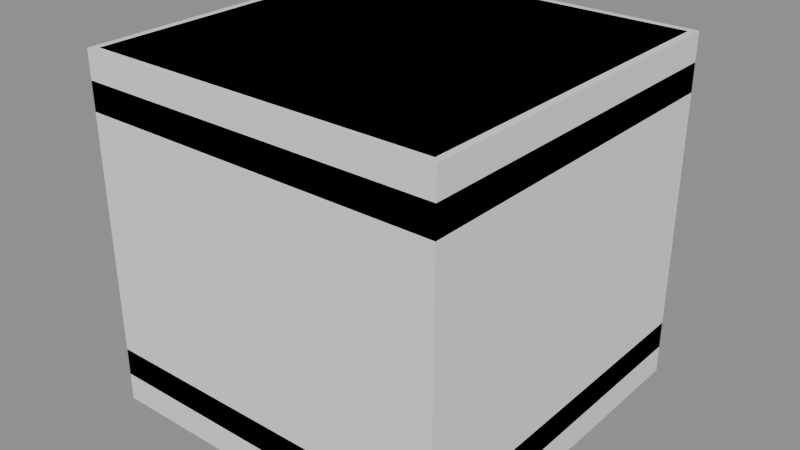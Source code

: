 # Source: crate.blend  (saved by Blender 4.5.92; exported with 4.5.12 LTS)
import bpy
from mathutils import Matrix  # noqa: F401  (used for matrix-valued properties, if any)

bpy.ops.wm.read_factory_settings(use_empty=True)
scene = bpy.context.scene
scene.name = 'Scene'

# ---- materials (node trees are filled in below, after node groups)
mat_fadedwood = bpy.data.materials.new('FadedWood')
mat_fadedwood.diffuse_color = (0.45, 0.36, 0.24, 1.0)
mat_darkwood = bpy.data.materials.new('DarkWood')
mat_darkwood.diffuse_color = (0.3, 0.24, 0.16, 1.0)

# ---- material node trees
mat_fadedwood.use_nodes = True; mat_fadedwood.node_tree.nodes.clear()
_N = mat_fadedwood.node_tree.nodes; _L = mat_fadedwood.node_tree.links
n0 = _N.new('ShaderNodeBsdfPrincipled'); n0.name = 'Principled BSDF'; n0.location = (-200, 100)
n0.inputs[0].default_value = (0.45, 0.36, 0.24, 1.0)
n0.inputs[2].default_value = 0.9
n1 = _N.new('ShaderNodeOutputMaterial'); n1.name = 'Material Output'; n1.location = (200, 100)
_L.new(n0.outputs[0], n1.inputs[0])
n1.is_active_output = True
mat_darkwood.use_nodes = True; mat_darkwood.node_tree.nodes.clear()
_N = mat_darkwood.node_tree.nodes; _L = mat_darkwood.node_tree.links
n0 = _N.new('ShaderNodeBsdfPrincipled'); n0.name = 'Principled BSDF'; n0.location = (-200, 100)
n0.inputs[0].default_value = (0.3, 0.24, 0.16, 1.0)
n0.inputs[2].default_value = 0.9
n1 = _N.new('ShaderNodeOutputMaterial'); n1.name = 'Material Output'; n1.location = (200, 100)
_L.new(n0.outputs[0], n1.inputs[0])
n1.is_active_output = True

# ---- meshes
me_crate = bpy.data.meshes.new('Crate')
me_crate.from_pydata([(-0.5, -0.5, 0.0), (-0.5, -0.5, 1.0), (-0.5, 0.5, 0.0), (-0.5, 0.5, 1.0), (0.5, -0.5, 0.0), (0.5, -0.5, 1.0), (0.5, 0.5, 0.0), (0.5, 0.5, 1.0), (-0.52, -0.52, 0.08), (-0.52, -0.52, 0.16), (-0.52, 0.52, 0.08), (-0.52, 0.52, 0.16), (0.52, -0.52, 0.08), (0.52, -0.52, 0.16), (0.52, 0.52, 0.08), (0.52, 0.52, 0.16), (-0.52, -0.52, 0.84), (-0.52, -0.52, 0.92), (-0.52, 0.52, 0.84), (-0.52, 0.52, 0.92), (0.52, -0.52, 0.84), (0.52, -0.52, 0.92), (0.52, 0.52, 0.84), (0.52, 0.52, 0.92)], [], [(0, 1, 3, 2), (2, 3, 7, 6), (6, 7, 5, 4), (4, 5, 1, 0), (2, 6, 4, 0), (7, 3, 1, 5), (8, 9, 11, 10), (10, 11, 15, 14), (14, 15, 13, 12), (12, 13, 9, 8), (10, 14, 12, 8), (15, 11, 9, 13), (16, 17, 19, 18), (18, 19, 23, 22), (22, 23, 21, 20), (20, 21, 17, 16), (18, 22, 20, 16), (23, 19, 17, 21)])
me_crate.polygons.foreach_set('material_index', [0, 0, 0, 0, 0, 0, 1, 1, 1, 1, 1, 1, 1, 1, 1, 1, 1, 1])
me_crate.materials.append(mat_fadedwood)
me_crate.materials.append(mat_darkwood)
me_crate.update()
me_crate_convcolonly = bpy.data.meshes.new('Crate-convcolonly')
me_crate_convcolonly.from_pydata([(-0.52, -0.52, 0.0), (-0.52, -0.52, 1.0), (-0.52, 0.52, 0.0), (-0.52, 0.52, 1.0), (0.52, -0.52, 0.0), (0.52, -0.52, 1.0), (0.52, 0.52, 0.0), (0.52, 0.52, 1.0)], [], [(0, 1, 3, 2), (2, 3, 7, 6), (6, 7, 5, 4), (4, 5, 1, 0), (2, 6, 4, 0), (7, 3, 1, 5)])
me_crate_convcolonly.update()

# ---- objects
ob_crate = bpy.data.objects.new('Crate', me_crate)
ob_crate_convcolonly = bpy.data.objects.new('Crate-convcolonly', me_crate_convcolonly)

# ---- transforms, parenting, visibility, modifiers, constraints
ob_crate.location = (0.0, 0.0, 0.0)
ob_crate_convcolonly.location = (0.0, 0.0, 0.0)
ob_crate_convcolonly.display_type = 'WIRE'

# ---- collection membership
scene.collection.objects.link(ob_crate)
scene.collection.objects.link(ob_crate_convcolonly)

# ---- scene / render settings (as saved in the file)
scene.frame_start = 1; scene.frame_end = 250; scene.frame_set(1)
scene.render.engine = 'BLENDER_EEVEE_NEXT'
bpy.context.view_layer.update()

# ---- added for rendering (the .blend has no active camera and no usable light): camera, sun + grey world if the file has none
cam_auto = bpy.data.cameras.new('AutoCamera')
cam_auto.lens = 50.0
cam_auto.sensor_width = 36.0
cam_auto.clip_end = 1000.0
ob_auto_camera = bpy.data.objects.new('AutoCamera', cam_auto)
scene.collection.objects.link(ob_auto_camera)
ob_auto_camera.location = (1.64555, -1.97466, 1.81644)
ob_auto_camera.rotation_euler = (1.09748, -7.21219e-08, 0.694738)
scene.camera = ob_auto_camera
light_auto_sun = bpy.data.lights.new('AutoSun', 'SUN')
light_auto_sun.energy = 3.0
light_auto_sun.angle = 0.0523599
ob_auto_sun = bpy.data.objects.new('AutoSun', light_auto_sun)
scene.collection.objects.link(ob_auto_sun)
ob_auto_sun.rotation_euler = (0.872665, 0.174533, 0.523599)
if scene.world is None:
    world_auto = bpy.data.worlds.new('AutoWorld')
    world_auto.color = (0.3, 0.3, 0.3)
    scene.world = world_auto
bpy.context.view_layer.update()
